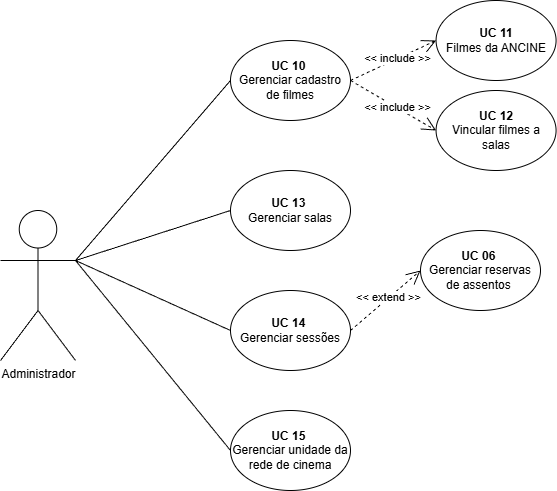

The diagram above was exported from draw.io. Its source (the exported page's mxGraphModel, read from the mxfile embedded in the PNG):
<mxGraphModel dx="1665" dy="777" grid="1" gridSize="10" guides="1" tooltips="1" connect="1" arrows="1" fold="1" page="1" pageScale="1" pageWidth="827" pageHeight="1169" math="0" shadow="0">
  <root>
    <mxCell id="0" />
    <mxCell id="1" parent="0" />
    <mxCell id="4dwTfOnY7EKr2hkqayrM-1" parent="1" style="shape=umlActor;verticalLabelPosition=bottom;verticalAlign=top;html=1;outlineConnect=0;" value="Administrador&lt;br&gt;&lt;div&gt;&lt;br&gt;&lt;/div&gt;" vertex="1">
      <mxGeometry height="150" width="75" x="40" y="280" as="geometry" />
    </mxCell>
    <mxCell id="4dwTfOnY7EKr2hkqayrM-4" parent="1" style="ellipse;whiteSpace=wrap;html=1;" value="&lt;b&gt;UC 10&lt;/b&gt;&amp;nbsp;&lt;div&gt;Gerenciar cadastro de filmes&lt;/div&gt;" vertex="1">
      <mxGeometry height="80" width="120" x="270" y="110" as="geometry" />
    </mxCell>
    <mxCell id="4dwTfOnY7EKr2hkqayrM-9" parent="1" style="ellipse;whiteSpace=wrap;html=1;" value="&lt;b&gt;UC 13&lt;/b&gt;&amp;nbsp;&lt;div&gt;Gerenciar salas&lt;/div&gt;" vertex="1">
      <mxGeometry height="80" width="120" x="270" y="240" as="geometry" />
    </mxCell>
    <mxCell id="4dwTfOnY7EKr2hkqayrM-10" parent="1" style="ellipse;whiteSpace=wrap;html=1;" value="&lt;b&gt;UC 14&lt;/b&gt;&amp;nbsp;&lt;div&gt;Gerenciar sessões&lt;/div&gt;" vertex="1">
      <mxGeometry height="80" width="120" x="270" y="360" as="geometry" />
    </mxCell>
    <mxCell id="4dwTfOnY7EKr2hkqayrM-11" parent="1" style="ellipse;whiteSpace=wrap;html=1;" value="&lt;b&gt;UC 15&lt;/b&gt;&amp;nbsp;&lt;div&gt;Gerenciar unidade da rede de cinema&lt;/div&gt;" vertex="1">
      <mxGeometry height="80" width="120" x="270" y="480" as="geometry" />
    </mxCell>
    <mxCell id="4dwTfOnY7EKr2hkqayrM-13" edge="1" parent="1" source="4dwTfOnY7EKr2hkqayrM-1" style="endArrow=none;html=1;rounded=0;entryX=0;entryY=0.5;entryDx=0;entryDy=0;exitX=1;exitY=0.3333333333333333;exitDx=0;exitDy=0;exitPerimeter=0;" target="4dwTfOnY7EKr2hkqayrM-4" value="">
      <mxGeometry height="50" relative="1" width="50" as="geometry">
        <mxPoint x="130" y="260" as="sourcePoint" />
        <mxPoint x="180" y="210" as="targetPoint" />
      </mxGeometry>
    </mxCell>
    <mxCell id="4dwTfOnY7EKr2hkqayrM-15" edge="1" parent="1" source="4dwTfOnY7EKr2hkqayrM-10" style="endArrow=open;endSize=12;dashed=1;html=1;rounded=0;exitX=1;exitY=0.5;exitDx=0;exitDy=0;entryX=0;entryY=0.5;entryDx=0;entryDy=0;" target="4dwTfOnY7EKr2hkqayrM-19" value="&amp;lt;&amp;lt; extend &amp;gt;&amp;gt;">
      <mxGeometry relative="1" width="160" x="0.0909" as="geometry">
        <mxPoint as="offset" />
        <mxPoint x="372.42640687119274" y="481.7157287525383" as="sourcePoint" />
        <mxPoint x="480" y="490" as="targetPoint" />
      </mxGeometry>
    </mxCell>
    <mxCell id="4dwTfOnY7EKr2hkqayrM-16" edge="1" parent="1" source="4dwTfOnY7EKr2hkqayrM-1" style="endArrow=none;html=1;rounded=0;entryX=0;entryY=0.5;entryDx=0;entryDy=0;exitX=1;exitY=0.3333333333333333;exitDx=0;exitDy=0;exitPerimeter=0;" target="4dwTfOnY7EKr2hkqayrM-9" value="">
      <mxGeometry height="50" relative="1" width="50" as="geometry">
        <mxPoint x="170" y="580" as="sourcePoint" />
        <mxPoint x="325" y="410" as="targetPoint" />
      </mxGeometry>
    </mxCell>
    <mxCell id="4dwTfOnY7EKr2hkqayrM-17" edge="1" parent="1" source="4dwTfOnY7EKr2hkqayrM-1" style="endArrow=none;html=1;rounded=0;entryX=0;entryY=0.5;entryDx=0;entryDy=0;exitX=1;exitY=0.3333333333333333;exitDx=0;exitDy=0;exitPerimeter=0;" target="4dwTfOnY7EKr2hkqayrM-10" value="">
      <mxGeometry height="50" relative="1" width="50" as="geometry">
        <mxPoint x="180" y="560" as="sourcePoint" />
        <mxPoint x="335" y="390" as="targetPoint" />
      </mxGeometry>
    </mxCell>
    <mxCell id="4dwTfOnY7EKr2hkqayrM-18" edge="1" parent="1" source="4dwTfOnY7EKr2hkqayrM-1" style="endArrow=none;html=1;rounded=0;entryX=0;entryY=0.5;entryDx=0;entryDy=0;exitX=1;exitY=0.3333333333333333;exitDx=0;exitDy=0;exitPerimeter=0;" target="4dwTfOnY7EKr2hkqayrM-11" value="">
      <mxGeometry height="50" relative="1" width="50" as="geometry">
        <mxPoint x="200" y="650" as="sourcePoint" />
        <mxPoint x="355" y="480" as="targetPoint" />
      </mxGeometry>
    </mxCell>
    <mxCell id="4dwTfOnY7EKr2hkqayrM-19" parent="1" style="ellipse;whiteSpace=wrap;html=1;" value="&lt;b&gt;UC 06&lt;/b&gt;&amp;nbsp;&lt;div&gt;Gerenciar reservas de assentos&amp;nbsp;&lt;/div&gt;" vertex="1">
      <mxGeometry height="80" width="120" x="460" y="300" as="geometry" />
    </mxCell>
    <mxCell id="4dwTfOnY7EKr2hkqayrM-27" edge="1" parent="1" source="4dwTfOnY7EKr2hkqayrM-4" style="endArrow=open;endSize=12;dashed=1;html=1;rounded=0;exitX=1;exitY=0.5;exitDx=0;exitDy=0;entryX=0;entryY=0.5;entryDx=0;entryDy=0;" target="4dwTfOnY7EKr2hkqayrM-28" value="&amp;lt;&amp;lt; include &amp;gt;&amp;gt;">
      <mxGeometry relative="1" width="160" x="0.0909" as="geometry">
        <mxPoint as="offset" />
        <mxPoint x="259.99640687119273" y="91.71572875253833" as="sourcePoint" />
        <mxPoint x="455.57" y="130" as="targetPoint" />
      </mxGeometry>
    </mxCell>
    <mxCell id="4dwTfOnY7EKr2hkqayrM-28" parent="1" style="ellipse;whiteSpace=wrap;html=1;" value="&lt;b&gt;UC 11&lt;/b&gt;&lt;div style=&quot;text-align: center;&quot;&gt;&lt;span style=&quot;background-color: transparent; text-align: start;&quot;&gt;Filmes da ANCINE&lt;/span&gt;&lt;span style=&quot;background-color: transparent; color: light-dark(rgba(0, 0, 0, 0), rgba(237, 237, 237, 0)); font-family: monospace; font-size: 0px; text-align: start; text-wrap-mode: nowrap;&quot;&gt;%3Croot%3E%3CmxCell%20id%3D%220%22%2F%3E%3CmxCell%20id%3D%221%22%20parent%3D%220%22%2F%3E%3CmxCell%20id%3D%222%22%20parent%3D%221%22%20style%3D%22ellipse%3BwhiteSpace%3Dwrap%3Bhtml%3D1%3B%22%20value%3D%22%26lt%3Bb%26gt%3BUC%2005%26lt%3B%2Fb%26gt%3B%26amp%3Bnbsp%3B%26lt%3Bdiv%26gt%3BResgatar%20ingresso%26lt%3B%2Fdiv%26gt%3B%22%20vertex%3D%221%22%3E%3CmxGeometry%20height%3D%2280%22%20width%3D%22120%22%20x%3D%22270%22%20y%3D%22510%22%20as%3D%22geometry%22%2F%3E%3C%2FmxCell%3E%3C%2Froot%3E%3C%2FmxGraphModel%3E&lt;/span&gt;&lt;/div&gt;" vertex="1">
      <mxGeometry height="80" width="120" x="475.57" y="70" as="geometry" />
    </mxCell>
    <mxCell id="4dwTfOnY7EKr2hkqayrM-29" edge="1" parent="1" source="4dwTfOnY7EKr2hkqayrM-4" style="endArrow=open;endSize=12;dashed=1;html=1;rounded=0;exitX=1;exitY=0.5;exitDx=0;exitDy=0;entryX=0;entryY=0.5;entryDx=0;entryDy=0;" target="4dwTfOnY7EKr2hkqayrM-30" value="&amp;lt;&amp;lt; include &amp;gt;&amp;gt;">
      <mxGeometry relative="1" width="160" x="0.0909" as="geometry">
        <mxPoint as="offset" />
        <mxPoint x="550" y="320" as="sourcePoint" />
        <mxPoint x="615.5699999999999" y="300" as="targetPoint" />
      </mxGeometry>
    </mxCell>
    <mxCell id="4dwTfOnY7EKr2hkqayrM-30" parent="1" style="ellipse;whiteSpace=wrap;html=1;" value="&lt;b&gt;UC 12&lt;/b&gt;&lt;div&gt;Vincular filmes a salas&lt;/div&gt;" vertex="1">
      <mxGeometry height="80" width="120" x="475.56999999999994" y="160" as="geometry" />
    </mxCell>
  </root>
</mxGraphModel>